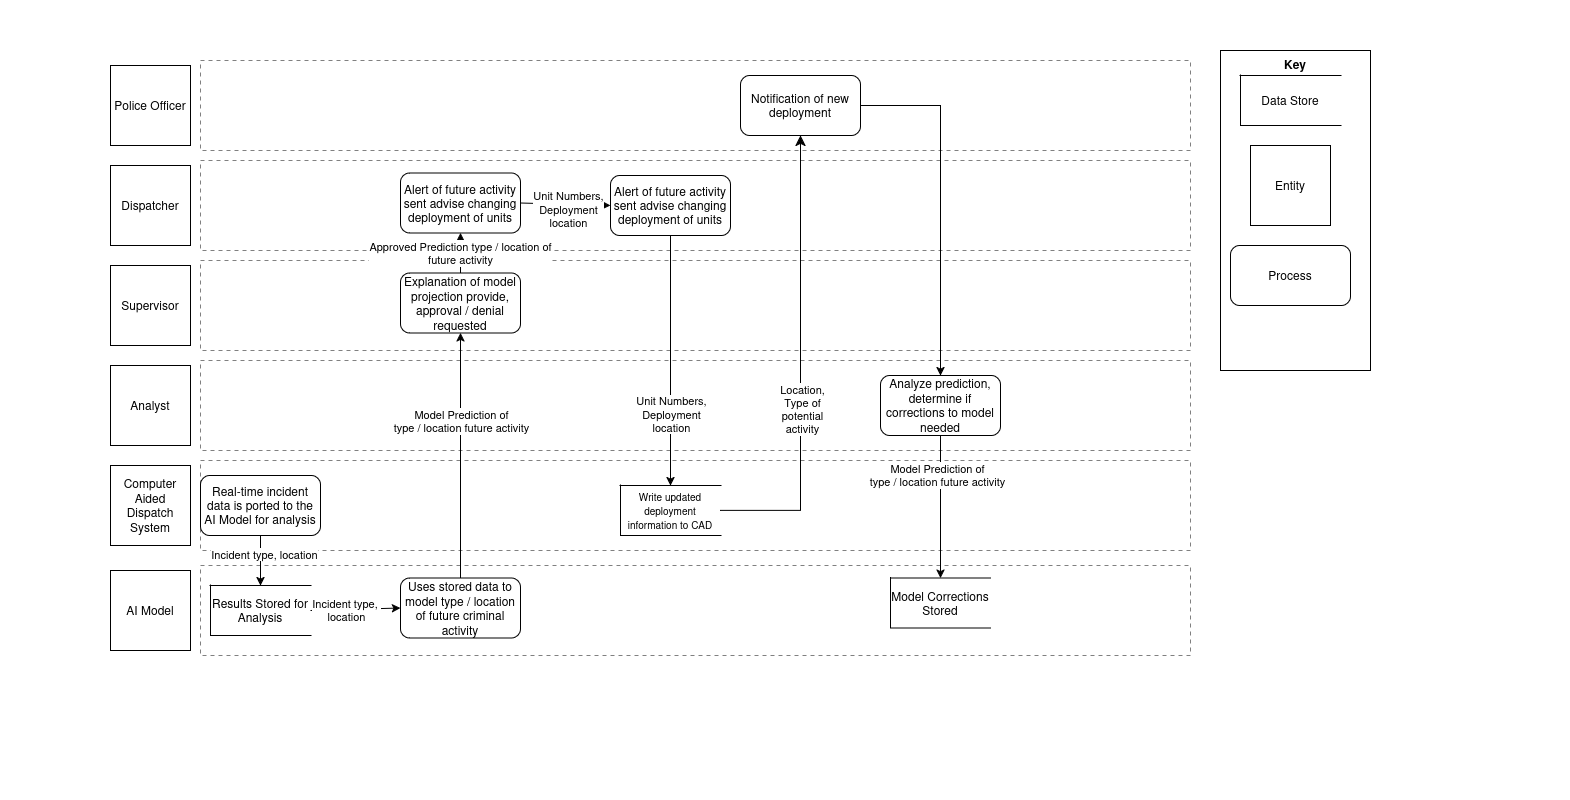

The diagram above was exported from draw.io. Its source (the exported page's mxGraphModel, read from the mxfile embedded in the PNG):
<mxGraphModel dx="1436" dy="2002" grid="1" gridSize="10" guides="1" tooltips="1" connect="1" arrows="1" fold="1" page="1" pageScale="1" pageWidth="850" pageHeight="1100" math="0" shadow="0">
  <root>
    <mxCell id="0" />
    <mxCell id="1" parent="0" />
    <mxCell id="DPLETZwbeiUQAs7wBF6_-57" value="" style="rounded=0;whiteSpace=wrap;html=1;strokeColor=none;" vertex="1" parent="1">
      <mxGeometry x="-110" y="-60" width="1570" height="800" as="geometry" />
    </mxCell>
    <mxCell id="DPLETZwbeiUQAs7wBF6_-1" value="" style="rounded=0;whiteSpace=wrap;html=1;dashed=1;dashPattern=8 8;strokeWidth=0.5;gradientColor=none;" vertex="1" parent="1">
      <mxGeometry x="90" width="990" height="90" as="geometry" />
    </mxCell>
    <mxCell id="DPLETZwbeiUQAs7wBF6_-2" value="Police Officer" style="whiteSpace=wrap;html=1;aspect=fixed;" vertex="1" parent="1">
      <mxGeometry y="5" width="80" height="80" as="geometry" />
    </mxCell>
    <mxCell id="DPLETZwbeiUQAs7wBF6_-3" value="" style="rounded=0;whiteSpace=wrap;html=1;dashed=1;dashPattern=8 8;strokeWidth=0.5;gradientColor=none;" vertex="1" parent="1">
      <mxGeometry x="90" y="100" width="990" height="90" as="geometry" />
    </mxCell>
    <mxCell id="DPLETZwbeiUQAs7wBF6_-4" value="Dispatcher" style="whiteSpace=wrap;html=1;aspect=fixed;" vertex="1" parent="1">
      <mxGeometry y="105" width="80" height="80" as="geometry" />
    </mxCell>
    <mxCell id="DPLETZwbeiUQAs7wBF6_-5" value="" style="rounded=0;whiteSpace=wrap;html=1;dashed=1;dashPattern=8 8;strokeWidth=0.5;gradientColor=none;" vertex="1" parent="1">
      <mxGeometry x="90" y="200" width="990" height="90" as="geometry" />
    </mxCell>
    <mxCell id="DPLETZwbeiUQAs7wBF6_-6" value="Supervisor" style="whiteSpace=wrap;html=1;aspect=fixed;" vertex="1" parent="1">
      <mxGeometry y="205" width="80" height="80" as="geometry" />
    </mxCell>
    <mxCell id="DPLETZwbeiUQAs7wBF6_-7" value="" style="rounded=0;whiteSpace=wrap;html=1;dashed=1;dashPattern=8 8;strokeWidth=0.5;gradientColor=none;" vertex="1" parent="1">
      <mxGeometry x="90" y="300" width="990" height="90" as="geometry" />
    </mxCell>
    <mxCell id="DPLETZwbeiUQAs7wBF6_-8" value="Analyst" style="whiteSpace=wrap;html=1;aspect=fixed;" vertex="1" parent="1">
      <mxGeometry y="305" width="80" height="80" as="geometry" />
    </mxCell>
    <mxCell id="DPLETZwbeiUQAs7wBF6_-10" value="" style="rounded=0;whiteSpace=wrap;html=1;dashed=1;dashPattern=8 8;strokeWidth=0.5;gradientColor=none;" vertex="1" parent="1">
      <mxGeometry x="90" y="400" width="990" height="90" as="geometry" />
    </mxCell>
    <mxCell id="DPLETZwbeiUQAs7wBF6_-11" value="Computer Aided Dispatch System" style="whiteSpace=wrap;html=1;aspect=fixed;" vertex="1" parent="1">
      <mxGeometry y="405" width="80" height="80" as="geometry" />
    </mxCell>
    <mxCell id="DPLETZwbeiUQAs7wBF6_-12" value="" style="rounded=0;whiteSpace=wrap;html=1;dashed=1;dashPattern=8 8;strokeWidth=0.5;gradientColor=none;" vertex="1" parent="1">
      <mxGeometry x="90" y="505" width="990" height="90" as="geometry" />
    </mxCell>
    <mxCell id="DPLETZwbeiUQAs7wBF6_-13" value="AI Model" style="whiteSpace=wrap;html=1;aspect=fixed;" vertex="1" parent="1">
      <mxGeometry y="510" width="80" height="80" as="geometry" />
    </mxCell>
    <mxCell id="DPLETZwbeiUQAs7wBF6_-16" value="Results Stored for Analysis" style="html=1;dashed=0;whiteSpace=wrap;shape=partialRectangle;right=0;" vertex="1" parent="1">
      <mxGeometry x="100" y="525" width="100" height="50" as="geometry" />
    </mxCell>
    <mxCell id="DPLETZwbeiUQAs7wBF6_-18" value="Real-time incident data is ported to the AI Model for analysis" style="rounded=1;whiteSpace=wrap;html=1;" vertex="1" parent="1">
      <mxGeometry x="90" y="415" width="120" height="60" as="geometry" />
    </mxCell>
    <mxCell id="DPLETZwbeiUQAs7wBF6_-19" value="" style="endArrow=classic;html=1;rounded=0;exitX=0.5;exitY=1;exitDx=0;exitDy=0;" edge="1" parent="1" source="DPLETZwbeiUQAs7wBF6_-18" target="DPLETZwbeiUQAs7wBF6_-16">
      <mxGeometry width="50" height="50" relative="1" as="geometry">
        <mxPoint x="570" y="390" as="sourcePoint" />
        <mxPoint x="620" y="340" as="targetPoint" />
      </mxGeometry>
    </mxCell>
    <mxCell id="DPLETZwbeiUQAs7wBF6_-29" value="Incident type, location" style="edgeLabel;html=1;align=center;verticalAlign=middle;resizable=0;points=[];" vertex="1" connectable="0" parent="DPLETZwbeiUQAs7wBF6_-19">
      <mxGeometry x="-0.28" y="3" relative="1" as="geometry">
        <mxPoint as="offset" />
      </mxGeometry>
    </mxCell>
    <mxCell id="DPLETZwbeiUQAs7wBF6_-21" value="" style="endArrow=classic;html=1;rounded=0;exitX=1;exitY=0.5;exitDx=0;exitDy=0;entryX=0;entryY=0.5;entryDx=0;entryDy=0;" edge="1" parent="1" source="DPLETZwbeiUQAs7wBF6_-16" target="DPLETZwbeiUQAs7wBF6_-22">
      <mxGeometry width="50" height="50" relative="1" as="geometry">
        <mxPoint x="170" y="485" as="sourcePoint" />
        <mxPoint x="240" y="550" as="targetPoint" />
      </mxGeometry>
    </mxCell>
    <mxCell id="DPLETZwbeiUQAs7wBF6_-30" value="&lt;div&gt;Incident type,&amp;nbsp;&lt;/div&gt;&lt;div&gt;location&lt;/div&gt;" style="edgeLabel;html=1;align=center;verticalAlign=middle;resizable=0;points=[];" vertex="1" connectable="0" parent="DPLETZwbeiUQAs7wBF6_-21">
      <mxGeometry x="-0.2" relative="1" as="geometry">
        <mxPoint as="offset" />
      </mxGeometry>
    </mxCell>
    <mxCell id="DPLETZwbeiUQAs7wBF6_-22" value="Uses stored data to model type / location of future criminal activity" style="rounded=1;whiteSpace=wrap;html=1;" vertex="1" parent="1">
      <mxGeometry x="290" y="517.5" width="120" height="60" as="geometry" />
    </mxCell>
    <mxCell id="DPLETZwbeiUQAs7wBF6_-25" value="Explanation of model projection provide, approval / denial requested " style="rounded=1;whiteSpace=wrap;html=1;" vertex="1" parent="1">
      <mxGeometry x="290" y="212.5" width="120" height="60" as="geometry" />
    </mxCell>
    <mxCell id="DPLETZwbeiUQAs7wBF6_-26" value="" style="endArrow=classic;html=1;rounded=0;exitX=0.5;exitY=0;exitDx=0;exitDy=0;entryX=0.5;entryY=1;entryDx=0;entryDy=0;" edge="1" parent="1" source="DPLETZwbeiUQAs7wBF6_-22" target="DPLETZwbeiUQAs7wBF6_-25">
      <mxGeometry width="50" height="50" relative="1" as="geometry">
        <mxPoint x="170" y="485" as="sourcePoint" />
        <mxPoint x="170" y="535" as="targetPoint" />
      </mxGeometry>
    </mxCell>
    <mxCell id="DPLETZwbeiUQAs7wBF6_-31" value="&lt;div&gt;Model Prediction of&lt;/div&gt;&lt;div&gt;type / location future activity&lt;br&gt;&lt;/div&gt;" style="edgeLabel;html=1;align=center;verticalAlign=middle;resizable=0;points=[];" vertex="1" connectable="0" parent="DPLETZwbeiUQAs7wBF6_-26">
      <mxGeometry x="0.0082" y="-2" relative="1" as="geometry">
        <mxPoint x="-2" y="-33" as="offset" />
      </mxGeometry>
    </mxCell>
    <mxCell id="DPLETZwbeiUQAs7wBF6_-34" value="" style="edgeStyle=orthogonalEdgeStyle;rounded=0;orthogonalLoop=1;jettySize=auto;html=1;entryX=0.5;entryY=0;entryDx=0;entryDy=0;exitX=0.5;exitY=1;exitDx=0;exitDy=0;" edge="1" parent="1" source="DPLETZwbeiUQAs7wBF6_-36" target="DPLETZwbeiUQAs7wBF6_-35">
      <mxGeometry relative="1" as="geometry">
        <mxPoint x="485" y="415" as="targetPoint" />
        <Array as="points">
          <mxPoint x="560" y="320" />
          <mxPoint x="560" y="320" />
        </Array>
      </mxGeometry>
    </mxCell>
    <mxCell id="DPLETZwbeiUQAs7wBF6_-41" value="&lt;div&gt;Unit Numbers,&lt;/div&gt;&lt;div&gt;Deployment&lt;/div&gt;location" style="edgeLabel;html=1;align=center;verticalAlign=middle;resizable=0;points=[];" vertex="1" connectable="0" parent="DPLETZwbeiUQAs7wBF6_-34">
      <mxGeometry x="0.4242" relative="1" as="geometry">
        <mxPoint as="offset" />
      </mxGeometry>
    </mxCell>
    <mxCell id="DPLETZwbeiUQAs7wBF6_-27" value="Alert of future activity sent advise changing deployment of units" style="rounded=1;whiteSpace=wrap;html=1;" vertex="1" parent="1">
      <mxGeometry x="290" y="112.5" width="120" height="60" as="geometry" />
    </mxCell>
    <mxCell id="DPLETZwbeiUQAs7wBF6_-28" value="&lt;div&gt;Approved Prediction type / location of &lt;br&gt;&lt;/div&gt;&lt;div&gt;future activity&lt;br&gt;&lt;/div&gt;" style="endArrow=classic;html=1;rounded=0;exitX=0.5;exitY=0;exitDx=0;exitDy=0;entryX=0.5;entryY=1;entryDx=0;entryDy=0;" edge="1" parent="1" source="DPLETZwbeiUQAs7wBF6_-25" target="DPLETZwbeiUQAs7wBF6_-27">
      <mxGeometry width="50" height="50" relative="1" as="geometry">
        <mxPoint x="310" y="530" as="sourcePoint" />
        <mxPoint x="310" y="285" as="targetPoint" />
      </mxGeometry>
    </mxCell>
    <mxCell id="DPLETZwbeiUQAs7wBF6_-35" value="&lt;font style=&quot;font-size: 10px;&quot;&gt;Write updated deployment information to CAD&lt;/font&gt;" style="html=1;dashed=0;whiteSpace=wrap;shape=partialRectangle;right=0;" vertex="1" parent="1">
      <mxGeometry x="510" y="425" width="100" height="50" as="geometry" />
    </mxCell>
    <mxCell id="DPLETZwbeiUQAs7wBF6_-36" value="Alert of future activity sent advise changing deployment of units" style="rounded=1;whiteSpace=wrap;html=1;" vertex="1" parent="1">
      <mxGeometry x="500" y="115" width="120" height="60" as="geometry" />
    </mxCell>
    <mxCell id="DPLETZwbeiUQAs7wBF6_-37" value="" style="endArrow=classic;html=1;rounded=0;exitX=1;exitY=0.5;exitDx=0;exitDy=0;entryX=0;entryY=0.5;entryDx=0;entryDy=0;" edge="1" parent="1" source="DPLETZwbeiUQAs7wBF6_-27" target="DPLETZwbeiUQAs7wBF6_-36">
      <mxGeometry width="50" height="50" relative="1" as="geometry">
        <mxPoint x="360" y="528" as="sourcePoint" />
        <mxPoint x="360" y="283" as="targetPoint" />
      </mxGeometry>
    </mxCell>
    <mxCell id="DPLETZwbeiUQAs7wBF6_-40" value="&lt;div&gt;Unit Numbers,&lt;/div&gt;&lt;div&gt;Deployment&lt;/div&gt;&lt;div&gt;location&lt;br&gt;&lt;/div&gt;" style="edgeLabel;html=1;align=center;verticalAlign=middle;resizable=0;points=[];" vertex="1" connectable="0" parent="DPLETZwbeiUQAs7wBF6_-37">
      <mxGeometry x="0.06" y="-4" relative="1" as="geometry">
        <mxPoint y="1" as="offset" />
      </mxGeometry>
    </mxCell>
    <mxCell id="DPLETZwbeiUQAs7wBF6_-49" value="" style="edgeStyle=orthogonalEdgeStyle;rounded=0;orthogonalLoop=1;jettySize=auto;html=1;" edge="1" parent="1" source="DPLETZwbeiUQAs7wBF6_-42" target="DPLETZwbeiUQAs7wBF6_-48">
      <mxGeometry relative="1" as="geometry" />
    </mxCell>
    <mxCell id="DPLETZwbeiUQAs7wBF6_-42" value="Notification of new deployment" style="rounded=1;whiteSpace=wrap;html=1;" vertex="1" parent="1">
      <mxGeometry x="630" y="15" width="120" height="60" as="geometry" />
    </mxCell>
    <mxCell id="DPLETZwbeiUQAs7wBF6_-46" value="" style="edgeStyle=segmentEdgeStyle;endArrow=classic;html=1;curved=0;rounded=0;endSize=8;startSize=8;exitX=1;exitY=0.5;exitDx=0;exitDy=0;entryX=0.5;entryY=1;entryDx=0;entryDy=0;" edge="1" parent="1" source="DPLETZwbeiUQAs7wBF6_-35" target="DPLETZwbeiUQAs7wBF6_-42">
      <mxGeometry width="50" height="50" relative="1" as="geometry">
        <mxPoint x="570" y="390" as="sourcePoint" />
        <mxPoint x="620" y="340" as="targetPoint" />
      </mxGeometry>
    </mxCell>
    <mxCell id="DPLETZwbeiUQAs7wBF6_-47" value="&lt;div&gt;Location,&lt;/div&gt;&lt;div&gt;Type of &lt;br&gt;&lt;/div&gt;&lt;div&gt;potential&lt;/div&gt;&lt;div&gt;activity&lt;br&gt;&lt;/div&gt;" style="edgeLabel;html=1;align=center;verticalAlign=middle;resizable=0;points=[];" vertex="1" connectable="0" parent="DPLETZwbeiUQAs7wBF6_-46">
      <mxGeometry x="-0.2" y="-1" relative="1" as="geometry">
        <mxPoint as="offset" />
      </mxGeometry>
    </mxCell>
    <mxCell id="DPLETZwbeiUQAs7wBF6_-48" value="Analyze prediction, determine if corrections to model needed" style="whiteSpace=wrap;html=1;rounded=1;" vertex="1" parent="1">
      <mxGeometry x="770" y="315" width="120" height="60" as="geometry" />
    </mxCell>
    <mxCell id="DPLETZwbeiUQAs7wBF6_-50" value="&lt;div&gt;Model Corrections&lt;/div&gt;&lt;div&gt;Stored&lt;br&gt;&lt;/div&gt;" style="html=1;dashed=0;whiteSpace=wrap;shape=partialRectangle;right=0;" vertex="1" parent="1">
      <mxGeometry x="780" y="517.5" width="100" height="50" as="geometry" />
    </mxCell>
    <mxCell id="DPLETZwbeiUQAs7wBF6_-51" value="" style="endArrow=classic;html=1;rounded=0;exitX=0.5;exitY=1;exitDx=0;exitDy=0;entryX=0.5;entryY=0;entryDx=0;entryDy=0;" edge="1" parent="1" source="DPLETZwbeiUQAs7wBF6_-48" target="DPLETZwbeiUQAs7wBF6_-50">
      <mxGeometry width="50" height="50" relative="1" as="geometry">
        <mxPoint x="360" y="528" as="sourcePoint" />
        <mxPoint x="360" y="283" as="targetPoint" />
      </mxGeometry>
    </mxCell>
    <mxCell id="DPLETZwbeiUQAs7wBF6_-52" value="&lt;div&gt;Model Prediction of&lt;/div&gt;&lt;div&gt;type / location future activity&lt;br&gt;&lt;/div&gt;" style="edgeLabel;html=1;align=center;verticalAlign=middle;resizable=0;points=[];" vertex="1" connectable="0" parent="DPLETZwbeiUQAs7wBF6_-51">
      <mxGeometry x="0.0082" y="-2" relative="1" as="geometry">
        <mxPoint x="-2" y="-33" as="offset" />
      </mxGeometry>
    </mxCell>
    <mxCell id="DPLETZwbeiUQAs7wBF6_-56" value="&lt;b&gt;Key&lt;/b&gt;" style="rounded=0;whiteSpace=wrap;html=1;verticalAlign=top;" vertex="1" parent="1">
      <mxGeometry x="1110" y="-10" width="150" height="320" as="geometry" />
    </mxCell>
    <mxCell id="DPLETZwbeiUQAs7wBF6_-53" value="Data Store" style="html=1;dashed=0;whiteSpace=wrap;shape=partialRectangle;right=0;" vertex="1" parent="1">
      <mxGeometry x="1130" y="15" width="100" height="50" as="geometry" />
    </mxCell>
    <mxCell id="DPLETZwbeiUQAs7wBF6_-54" value="Entity" style="whiteSpace=wrap;html=1;aspect=fixed;" vertex="1" parent="1">
      <mxGeometry x="1140" y="85" width="80" height="80" as="geometry" />
    </mxCell>
    <mxCell id="DPLETZwbeiUQAs7wBF6_-55" value="Process" style="rounded=1;whiteSpace=wrap;html=1;" vertex="1" parent="1">
      <mxGeometry x="1120" y="185" width="120" height="60" as="geometry" />
    </mxCell>
  </root>
</mxGraphModel>